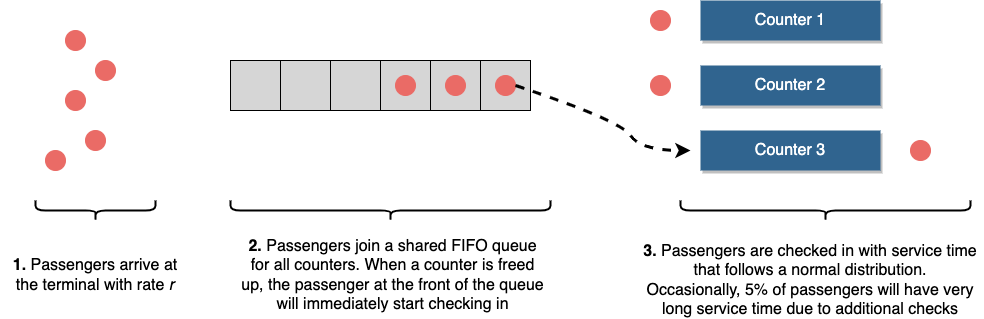

The diagram above was exported from draw.io. Its source (the exported page's mxGraphModel, read from the mxfile embedded in the PNG):
<mxGraphModel dx="2082" dy="854" grid="0" gridSize="10" guides="1" tooltips="1" connect="1" arrows="1" fold="1" page="1" pageScale="1" pageWidth="827" pageHeight="1169" math="0" shadow="0">
  <root>
    <mxCell id="0" />
    <mxCell id="1" parent="0" />
    <mxCell id="2" value="" style="group;fillColor=#f5f5f5;fontColor=#333333;strokeColor=#666666;" vertex="1" connectable="0" parent="1">
      <mxGeometry x="150" y="260" width="300" height="50" as="geometry" />
    </mxCell>
    <mxCell id="3" value="" style="whiteSpace=wrap;html=1;aspect=fixed;fillColor=#D6D6D6;" vertex="1" parent="2">
      <mxGeometry width="50" height="50" as="geometry" />
    </mxCell>
    <mxCell id="4" value="" style="whiteSpace=wrap;html=1;aspect=fixed;fillColor=#D6D6D6;" vertex="1" parent="2">
      <mxGeometry x="50" width="50" height="50" as="geometry" />
    </mxCell>
    <mxCell id="5" value="" style="whiteSpace=wrap;html=1;aspect=fixed;fillColor=#D6D6D6;" vertex="1" parent="2">
      <mxGeometry x="100" width="50" height="50" as="geometry" />
    </mxCell>
    <mxCell id="6" value="" style="whiteSpace=wrap;html=1;aspect=fixed;fillColor=#D6D6D6;" vertex="1" parent="2">
      <mxGeometry x="150" width="50" height="50" as="geometry" />
    </mxCell>
    <mxCell id="7" value="" style="whiteSpace=wrap;html=1;aspect=fixed;fillColor=#D6D6D6;" vertex="1" parent="2">
      <mxGeometry x="200" width="50" height="50" as="geometry" />
    </mxCell>
    <mxCell id="8" value="" style="whiteSpace=wrap;html=1;aspect=fixed;fillColor=#D6D6D6;" vertex="1" parent="2">
      <mxGeometry x="250" width="50" height="50" as="geometry" />
    </mxCell>
    <mxCell id="9" value="" style="ellipse;whiteSpace=wrap;html=1;aspect=fixed;fillColor=#EA6B66;strokeColor=#EA6B66;fontColor=#ffffff;" vertex="1" parent="1">
      <mxGeometry x="-15" y="230" width="20" height="20" as="geometry" />
    </mxCell>
    <mxCell id="10" value="" style="ellipse;whiteSpace=wrap;html=1;aspect=fixed;fillColor=#EA6B66;strokeColor=#EA6B66;fontColor=#ffffff;" vertex="1" parent="1">
      <mxGeometry x="15" y="260" width="20" height="20" as="geometry" />
    </mxCell>
    <mxCell id="11" value="" style="ellipse;whiteSpace=wrap;html=1;aspect=fixed;fillColor=#EA6B66;strokeColor=#EA6B66;fontColor=#ffffff;" vertex="1" parent="1">
      <mxGeometry x="-15" y="290" width="20" height="20" as="geometry" />
    </mxCell>
    <mxCell id="12" value="" style="ellipse;whiteSpace=wrap;html=1;aspect=fixed;fillColor=#EA6B66;strokeColor=#EA6B66;fontColor=#ffffff;" vertex="1" parent="1">
      <mxGeometry x="5" y="330" width="20" height="20" as="geometry" />
    </mxCell>
    <mxCell id="13" value="Counter 1" style="rounded=0;whiteSpace=wrap;html=1;shadow=1;fillColor=#30648F;fontColor=#FFFFFF;strokeColor=none;fontSize=16;" vertex="1" parent="1">
      <mxGeometry x="620" y="200" width="180" height="40" as="geometry" />
    </mxCell>
    <mxCell id="14" value="" style="ellipse;whiteSpace=wrap;html=1;aspect=fixed;fillColor=#EA6B66;strokeColor=#EA6B66;fontColor=#ffffff;" vertex="1" parent="1">
      <mxGeometry x="415" y="275" width="20" height="20" as="geometry" />
    </mxCell>
    <mxCell id="15" value="" style="ellipse;whiteSpace=wrap;html=1;aspect=fixed;fillColor=#EA6B66;strokeColor=#EA6B66;fontColor=#ffffff;" vertex="1" parent="1">
      <mxGeometry x="365" y="275" width="20" height="20" as="geometry" />
    </mxCell>
    <mxCell id="16" value="" style="ellipse;whiteSpace=wrap;html=1;aspect=fixed;fillColor=#EA6B66;strokeColor=#EA6B66;fontColor=#ffffff;" vertex="1" parent="1">
      <mxGeometry x="315" y="275" width="20" height="20" as="geometry" />
    </mxCell>
    <mxCell id="17" value="" style="ellipse;whiteSpace=wrap;html=1;aspect=fixed;fillColor=#EA6B66;strokeColor=#EA6B66;fontColor=#ffffff;" vertex="1" parent="1">
      <mxGeometry x="570" y="210" width="20" height="20" as="geometry" />
    </mxCell>
    <mxCell id="18" value="Counter 2" style="rounded=0;whiteSpace=wrap;html=1;shadow=1;fillColor=#30648F;fontColor=#FFFFFF;strokeColor=none;fontSize=16;" vertex="1" parent="1">
      <mxGeometry x="620" y="265" width="180" height="40" as="geometry" />
    </mxCell>
    <mxCell id="19" value="Counter 3" style="rounded=0;whiteSpace=wrap;html=1;shadow=1;fillColor=#30648F;fontColor=#FFFFFF;strokeColor=none;fontSize=16;" vertex="1" parent="1">
      <mxGeometry x="620" y="330" width="180" height="40" as="geometry" />
    </mxCell>
    <mxCell id="20" value="" style="curved=1;endArrow=classic;html=1;rounded=0;dashed=1;strokeWidth=3;exitX=1;exitY=0.5;exitDx=0;exitDy=0;" edge="1" source="14" parent="1">
      <mxGeometry width="50" height="50" relative="1" as="geometry">
        <mxPoint x="510" y="290" as="sourcePoint" />
        <mxPoint x="609.9999999999995" y="350" as="targetPoint" />
        <Array as="points">
          <mxPoint x="540" y="320" />
          <mxPoint x="560" y="350" />
        </Array>
      </mxGeometry>
    </mxCell>
    <mxCell id="21" value="" style="ellipse;whiteSpace=wrap;html=1;aspect=fixed;fillColor=#EA6B66;strokeColor=#EA6B66;fontColor=#ffffff;" vertex="1" parent="1">
      <mxGeometry x="570" y="275" width="20" height="20" as="geometry" />
    </mxCell>
    <mxCell id="22" value="" style="ellipse;whiteSpace=wrap;html=1;aspect=fixed;fillColor=#EA6B66;strokeColor=#EA6B66;fontColor=#ffffff;" vertex="1" parent="1">
      <mxGeometry x="830" y="340" width="20" height="20" as="geometry" />
    </mxCell>
    <mxCell id="23" value="" style="ellipse;whiteSpace=wrap;html=1;aspect=fixed;fillColor=#EA6B66;strokeColor=#EA6B66;fontColor=#ffffff;" vertex="1" parent="1">
      <mxGeometry x="-35" y="350" width="20" height="20" as="geometry" />
    </mxCell>
    <mxCell id="24" value="" style="shape=curlyBracket;whiteSpace=wrap;html=1;rounded=1;flipH=1;shadow=0;strokeWidth=2;fontSize=16;fontColor=#FFFFFF;fillColor=#D6D6D6;rotation=90;" vertex="1" parent="1">
      <mxGeometry x="5" y="350" width="20" height="120" as="geometry" />
    </mxCell>
    <mxCell id="25" value="" style="shape=curlyBracket;whiteSpace=wrap;html=1;rounded=1;flipH=1;shadow=0;strokeWidth=2;fontSize=16;fontColor=#FFFFFF;fillColor=#D6D6D6;rotation=90;" vertex="1" parent="1">
      <mxGeometry x="300" y="250" width="20" height="320" as="geometry" />
    </mxCell>
    <mxCell id="26" value="" style="shape=curlyBracket;whiteSpace=wrap;html=1;rounded=1;flipH=1;shadow=0;strokeWidth=2;fontSize=16;fontColor=#FFFFFF;fillColor=#D6D6D6;rotation=90;" vertex="1" parent="1">
      <mxGeometry x="735" y="265" width="20" height="290" as="geometry" />
    </mxCell>
    <mxCell id="27" value="&lt;b&gt;1.&lt;/b&gt; Passengers arrive at the terminal with rate &lt;i&gt;r&lt;/i&gt;" style="text;html=1;strokeColor=none;fillColor=none;align=center;verticalAlign=middle;whiteSpace=wrap;rounded=0;shadow=1;strokeWidth=1;fontSize=16;fontColor=#000000;" vertex="1" parent="1">
      <mxGeometry x="-80" y="460" width="190" height="30" as="geometry" />
    </mxCell>
    <mxCell id="28" value="&lt;b&gt;2.&lt;/b&gt; Passengers join a shared FIFO queue for all counters. When a counter is freed up, the passenger at the front of the queue will immediately start checking in" style="text;html=1;strokeColor=none;fillColor=none;align=center;verticalAlign=middle;whiteSpace=wrap;rounded=0;shadow=1;strokeWidth=1;fontSize=16;fontColor=#000000;" vertex="1" parent="1">
      <mxGeometry x="160" y="460" width="305" height="30" as="geometry" />
    </mxCell>
    <mxCell id="29" value="&lt;b&gt;3.&lt;/b&gt;&amp;nbsp;Passengers are checked in with service time that follows a normal distribution.&lt;br&gt;Occasionally, 5% of passengers will have very long service time due to additional checks" style="text;html=1;strokeColor=none;fillColor=none;align=center;verticalAlign=middle;whiteSpace=wrap;rounded=0;shadow=1;strokeWidth=1;fontSize=16;fontColor=#000000;" vertex="1" parent="1">
      <mxGeometry x="560" y="465" width="340" height="30" as="geometry" />
    </mxCell>
  </root>
</mxGraphModel>